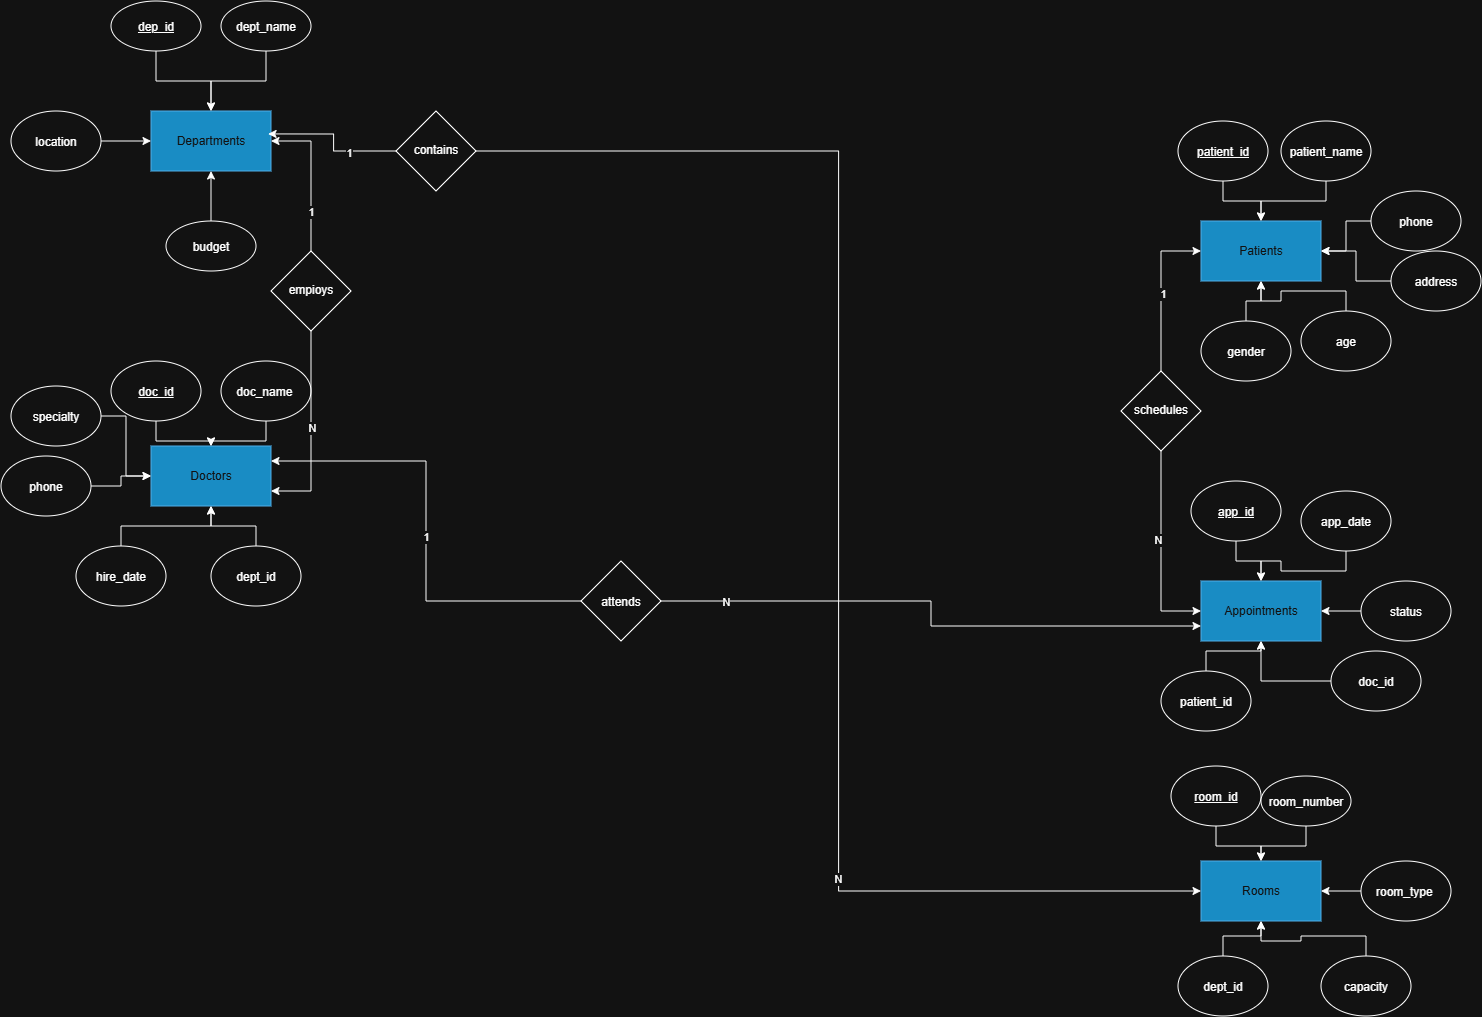

The diagram above was exported from draw.io. Its source (the exported page's mxGraphModel, read from the mxfile embedded in the PNG):
<mxGraphModel dx="2871" dy="2391" grid="1" gridSize="10" guides="1" tooltips="1" connect="1" arrows="1" fold="1" page="1" pageScale="1" pageWidth="827" pageHeight="1169" math="0" shadow="0">
  <root>
    <mxCell id="0" />
    <mxCell id="1" parent="0" />
    <mxCell id="wj7jbflYMInn5TKDB4nH-1" parent="1" style="rounded=0;whiteSpace=wrap;html=1;fillColor=#1ba1e2;fontColor=#ffffff;strokeColor=#006EAF;" value="Departments" vertex="1">
      <mxGeometry height="60" width="120" x="-560" y="-1000" as="geometry" />
    </mxCell>
    <mxCell id="wj7jbflYMInn5TKDB4nH-2" parent="1" style="rounded=0;whiteSpace=wrap;html=1;fillColor=#1ba1e2;fontColor=#ffffff;strokeColor=#006EAF;" value="Doctors" vertex="1">
      <mxGeometry height="60" width="120" x="-560" y="-665" as="geometry" />
    </mxCell>
    <mxCell id="wj7jbflYMInn5TKDB4nH-3" parent="1" style="rounded=0;whiteSpace=wrap;html=1;fillColor=#1ba1e2;fontColor=#ffffff;strokeColor=#006EAF;" value="Patients" vertex="1">
      <mxGeometry height="60" width="120" x="490" y="-890" as="geometry" />
    </mxCell>
    <mxCell id="wj7jbflYMInn5TKDB4nH-4" parent="1" style="rounded=0;whiteSpace=wrap;html=1;fillColor=#1ba1e2;fontColor=#ffffff;strokeColor=#006EAF;" value="Appointments" vertex="1">
      <mxGeometry height="60" width="120" x="490" y="-530" as="geometry" />
    </mxCell>
    <mxCell id="wj7jbflYMInn5TKDB4nH-5" parent="1" style="rounded=0;whiteSpace=wrap;html=1;fillColor=#1ba1e2;fontColor=#ffffff;strokeColor=#006EAF;" value="Rooms" vertex="1">
      <mxGeometry height="60" width="120" x="490" y="-250" as="geometry" />
    </mxCell>
    <mxCell id="wj7jbflYMInn5TKDB4nH-19" edge="1" parent="1" source="wj7jbflYMInn5TKDB4nH-6" style="edgeStyle=orthogonalEdgeStyle;rounded=0;orthogonalLoop=1;jettySize=auto;html=1;" target="wj7jbflYMInn5TKDB4nH-1" value="">
      <mxGeometry relative="1" as="geometry" />
    </mxCell>
    <mxCell id="wj7jbflYMInn5TKDB4nH-6" parent="1" style="ellipse;whiteSpace=wrap;html=1;shapeInside=1;" value="&lt;u&gt;dep_id&lt;/u&gt;" vertex="1">
      <mxGeometry height="50" width="90" x="-600" y="-1110" as="geometry" />
    </mxCell>
    <mxCell id="wj7jbflYMInn5TKDB4nH-11" edge="1" parent="1" source="wj7jbflYMInn5TKDB4nH-8" style="edgeStyle=orthogonalEdgeStyle;rounded=0;orthogonalLoop=1;jettySize=auto;html=1;" target="wj7jbflYMInn5TKDB4nH-1" value="">
      <mxGeometry relative="1" as="geometry" />
    </mxCell>
    <mxCell id="wj7jbflYMInn5TKDB4nH-8" parent="1" style="ellipse;whiteSpace=wrap;html=1;shapeInside=1;" value="budget" vertex="1">
      <mxGeometry height="50" width="90" x="-545" y="-890" as="geometry" />
    </mxCell>
    <mxCell id="wj7jbflYMInn5TKDB4nH-18" edge="1" parent="1" source="wj7jbflYMInn5TKDB4nH-12" style="edgeStyle=orthogonalEdgeStyle;rounded=0;orthogonalLoop=1;jettySize=auto;html=1;" target="wj7jbflYMInn5TKDB4nH-1" value="">
      <mxGeometry relative="1" as="geometry" />
    </mxCell>
    <mxCell id="wj7jbflYMInn5TKDB4nH-12" parent="1" style="ellipse;whiteSpace=wrap;html=1;shapeInside=1;" value="dept_name" vertex="1">
      <mxGeometry height="50" width="90" x="-490" y="-1110" as="geometry" />
    </mxCell>
    <mxCell id="wj7jbflYMInn5TKDB4nH-16" edge="1" parent="1" source="wj7jbflYMInn5TKDB4nH-15" style="edgeStyle=orthogonalEdgeStyle;rounded=0;orthogonalLoop=1;jettySize=auto;html=1;" target="wj7jbflYMInn5TKDB4nH-1" value="">
      <mxGeometry relative="1" as="geometry" />
    </mxCell>
    <mxCell id="wj7jbflYMInn5TKDB4nH-15" parent="1" style="ellipse;whiteSpace=wrap;html=1;shapeInside=1;" value="location" vertex="1">
      <mxGeometry height="60" width="90" x="-700" y="-1000" as="geometry" />
    </mxCell>
    <mxCell id="wj7jbflYMInn5TKDB4nH-21" edge="1" parent="1" source="wj7jbflYMInn5TKDB4nH-20" style="edgeStyle=orthogonalEdgeStyle;rounded=0;orthogonalLoop=1;jettySize=auto;html=1;" target="wj7jbflYMInn5TKDB4nH-2" value="">
      <mxGeometry relative="1" as="geometry" />
    </mxCell>
    <mxCell id="wj7jbflYMInn5TKDB4nH-20" parent="1" style="ellipse;whiteSpace=wrap;html=1;shapeInside=1;" value="&lt;u&gt;doc_id&lt;/u&gt;" vertex="1">
      <mxGeometry height="60" width="90" x="-600" y="-750" as="geometry" />
    </mxCell>
    <mxCell id="wj7jbflYMInn5TKDB4nH-23" edge="1" parent="1" source="wj7jbflYMInn5TKDB4nH-22" style="edgeStyle=orthogonalEdgeStyle;rounded=0;orthogonalLoop=1;jettySize=auto;html=1;" target="wj7jbflYMInn5TKDB4nH-2" value="">
      <mxGeometry relative="1" as="geometry" />
    </mxCell>
    <mxCell id="wj7jbflYMInn5TKDB4nH-22" parent="1" style="ellipse;whiteSpace=wrap;html=1;shapeInside=1;" value="doc_name&amp;nbsp;" vertex="1">
      <mxGeometry height="60" width="90" x="-490" y="-750" as="geometry" />
    </mxCell>
    <mxCell id="wj7jbflYMInn5TKDB4nH-26" edge="1" parent="1" source="wj7jbflYMInn5TKDB4nH-24" style="edgeStyle=orthogonalEdgeStyle;rounded=0;orthogonalLoop=1;jettySize=auto;html=1;" target="wj7jbflYMInn5TKDB4nH-2" value="">
      <mxGeometry relative="1" as="geometry" />
    </mxCell>
    <mxCell id="wj7jbflYMInn5TKDB4nH-24" parent="1" style="ellipse;whiteSpace=wrap;html=1;shapeInside=1;" value="specialty" vertex="1">
      <mxGeometry height="60" width="90" x="-700" y="-725" as="geometry" />
    </mxCell>
    <mxCell id="wj7jbflYMInn5TKDB4nH-28" edge="1" parent="1" source="wj7jbflYMInn5TKDB4nH-27" style="edgeStyle=orthogonalEdgeStyle;rounded=0;orthogonalLoop=1;jettySize=auto;html=1;" target="wj7jbflYMInn5TKDB4nH-2" value="">
      <mxGeometry relative="1" as="geometry" />
    </mxCell>
    <mxCell id="wj7jbflYMInn5TKDB4nH-27" parent="1" style="ellipse;whiteSpace=wrap;html=1;shapeInside=1;" value="phone" vertex="1">
      <mxGeometry height="60" width="90" x="-710" y="-655" as="geometry" />
    </mxCell>
    <mxCell id="wj7jbflYMInn5TKDB4nH-32" edge="1" parent="1" source="wj7jbflYMInn5TKDB4nH-29" style="edgeStyle=orthogonalEdgeStyle;rounded=0;orthogonalLoop=1;jettySize=auto;html=1;" target="wj7jbflYMInn5TKDB4nH-2" value="">
      <mxGeometry relative="1" as="geometry" />
    </mxCell>
    <mxCell id="wj7jbflYMInn5TKDB4nH-29" parent="1" style="ellipse;whiteSpace=wrap;html=1;shapeInside=1;" value="dept_id" vertex="1">
      <mxGeometry height="60" width="90" x="-500" y="-565" as="geometry" />
    </mxCell>
    <mxCell id="wj7jbflYMInn5TKDB4nH-34" edge="1" parent="1" source="wj7jbflYMInn5TKDB4nH-33" style="edgeStyle=orthogonalEdgeStyle;rounded=0;orthogonalLoop=1;jettySize=auto;html=1;" target="wj7jbflYMInn5TKDB4nH-2" value="">
      <mxGeometry relative="1" as="geometry" />
    </mxCell>
    <mxCell id="wj7jbflYMInn5TKDB4nH-33" parent="1" style="ellipse;whiteSpace=wrap;html=1;shapeInside=1;" value="hire_date" vertex="1">
      <mxGeometry height="60" width="90" x="-635" y="-565" as="geometry" />
    </mxCell>
    <mxCell id="wj7jbflYMInn5TKDB4nH-42" edge="1" parent="1" source="wj7jbflYMInn5TKDB4nH-35" style="edgeStyle=orthogonalEdgeStyle;rounded=0;orthogonalLoop=1;jettySize=auto;html=1;" target="wj7jbflYMInn5TKDB4nH-3" value="">
      <mxGeometry relative="1" as="geometry" />
    </mxCell>
    <mxCell id="wj7jbflYMInn5TKDB4nH-35" parent="1" style="ellipse;whiteSpace=wrap;html=1;shapeInside=1;" value="patient_name" vertex="1">
      <mxGeometry height="60" width="90" x="570" y="-990" as="geometry" />
    </mxCell>
    <mxCell id="wj7jbflYMInn5TKDB4nH-43" edge="1" parent="1" source="wj7jbflYMInn5TKDB4nH-36" style="edgeStyle=orthogonalEdgeStyle;rounded=0;orthogonalLoop=1;jettySize=auto;html=1;" target="wj7jbflYMInn5TKDB4nH-3" value="">
      <mxGeometry relative="1" as="geometry" />
    </mxCell>
    <mxCell id="wj7jbflYMInn5TKDB4nH-36" parent="1" style="ellipse;whiteSpace=wrap;html=1;shapeInside=1;" value="address" vertex="1">
      <mxGeometry height="60" width="90" x="680" y="-860" as="geometry" />
    </mxCell>
    <mxCell id="wj7jbflYMInn5TKDB4nH-44" edge="1" parent="1" source="wj7jbflYMInn5TKDB4nH-37" style="edgeStyle=orthogonalEdgeStyle;rounded=0;orthogonalLoop=1;jettySize=auto;html=1;" target="wj7jbflYMInn5TKDB4nH-3" value="">
      <mxGeometry relative="1" as="geometry" />
    </mxCell>
    <mxCell id="wj7jbflYMInn5TKDB4nH-37" parent="1" style="ellipse;whiteSpace=wrap;html=1;shapeInside=1;" value="&lt;u&gt;patient_id&lt;/u&gt;" vertex="1">
      <mxGeometry height="60" width="90" x="467" y="-990" as="geometry" />
    </mxCell>
    <mxCell id="wj7jbflYMInn5TKDB4nH-41" edge="1" parent="1" source="wj7jbflYMInn5TKDB4nH-38" style="edgeStyle=orthogonalEdgeStyle;rounded=0;orthogonalLoop=1;jettySize=auto;html=1;" target="wj7jbflYMInn5TKDB4nH-3" value="">
      <mxGeometry relative="1" as="geometry" />
    </mxCell>
    <mxCell id="wj7jbflYMInn5TKDB4nH-38" parent="1" style="ellipse;whiteSpace=wrap;html=1;shapeInside=1;" value="phone" vertex="1">
      <mxGeometry height="60" width="90" x="660" y="-920" as="geometry" />
    </mxCell>
    <mxCell id="wj7jbflYMInn5TKDB4nH-45" edge="1" parent="1" source="wj7jbflYMInn5TKDB4nH-39" style="edgeStyle=orthogonalEdgeStyle;rounded=0;orthogonalLoop=1;jettySize=auto;html=1;" target="wj7jbflYMInn5TKDB4nH-3" value="">
      <mxGeometry relative="1" as="geometry" />
    </mxCell>
    <mxCell id="wj7jbflYMInn5TKDB4nH-39" parent="1" style="ellipse;whiteSpace=wrap;html=1;shapeInside=1;" value="gender" vertex="1">
      <mxGeometry height="60" width="90" x="490" y="-790" as="geometry" />
    </mxCell>
    <mxCell id="wj7jbflYMInn5TKDB4nH-46" edge="1" parent="1" source="wj7jbflYMInn5TKDB4nH-40" style="edgeStyle=orthogonalEdgeStyle;rounded=0;orthogonalLoop=1;jettySize=auto;html=1;" target="wj7jbflYMInn5TKDB4nH-3" value="">
      <mxGeometry relative="1" as="geometry" />
    </mxCell>
    <mxCell id="wj7jbflYMInn5TKDB4nH-40" parent="1" style="ellipse;whiteSpace=wrap;html=1;shapeInside=1;" value="age" vertex="1">
      <mxGeometry height="60" width="90" x="590" y="-800" as="geometry" />
    </mxCell>
    <mxCell id="wj7jbflYMInn5TKDB4nH-54" edge="1" parent="1" source="wj7jbflYMInn5TKDB4nH-47" style="edgeStyle=orthogonalEdgeStyle;rounded=0;orthogonalLoop=1;jettySize=auto;html=1;" target="wj7jbflYMInn5TKDB4nH-4" value="">
      <mxGeometry relative="1" as="geometry" />
    </mxCell>
    <mxCell id="wj7jbflYMInn5TKDB4nH-47" parent="1" style="ellipse;whiteSpace=wrap;html=1;shapeInside=1;" value="app_date" vertex="1">
      <mxGeometry height="60" width="90" x="590" y="-620" as="geometry" />
    </mxCell>
    <mxCell id="wj7jbflYMInn5TKDB4nH-53" edge="1" parent="1" source="wj7jbflYMInn5TKDB4nH-48" style="edgeStyle=orthogonalEdgeStyle;rounded=0;orthogonalLoop=1;jettySize=auto;html=1;" target="wj7jbflYMInn5TKDB4nH-4" value="">
      <mxGeometry relative="1" as="geometry" />
    </mxCell>
    <mxCell id="wj7jbflYMInn5TKDB4nH-48" parent="1" style="ellipse;whiteSpace=wrap;html=1;shapeInside=1;" value="doc_id" vertex="1">
      <mxGeometry height="60" width="90" x="620" y="-460" as="geometry" />
    </mxCell>
    <mxCell id="wj7jbflYMInn5TKDB4nH-55" edge="1" parent="1" source="wj7jbflYMInn5TKDB4nH-49" style="edgeStyle=orthogonalEdgeStyle;rounded=0;orthogonalLoop=1;jettySize=auto;html=1;" target="wj7jbflYMInn5TKDB4nH-4" value="">
      <mxGeometry relative="1" as="geometry" />
    </mxCell>
    <mxCell id="wj7jbflYMInn5TKDB4nH-49" parent="1" style="ellipse;whiteSpace=wrap;html=1;shapeInside=1;" value="&lt;u&gt;app_id&lt;/u&gt;" vertex="1">
      <mxGeometry height="60" width="90" x="480" y="-630" as="geometry" />
    </mxCell>
    <mxCell id="wj7jbflYMInn5TKDB4nH-57" edge="1" parent="1" source="wj7jbflYMInn5TKDB4nH-50" style="edgeStyle=orthogonalEdgeStyle;rounded=0;orthogonalLoop=1;jettySize=auto;html=1;" target="wj7jbflYMInn5TKDB4nH-4" value="">
      <mxGeometry relative="1" as="geometry" />
    </mxCell>
    <mxCell id="wj7jbflYMInn5TKDB4nH-50" parent="1" style="ellipse;whiteSpace=wrap;html=1;shapeInside=1;" value="patient_id" vertex="1">
      <mxGeometry height="60" width="90" x="450" y="-440" as="geometry" />
    </mxCell>
    <mxCell id="wj7jbflYMInn5TKDB4nH-52" edge="1" parent="1" source="wj7jbflYMInn5TKDB4nH-51" style="edgeStyle=orthogonalEdgeStyle;rounded=0;orthogonalLoop=1;jettySize=auto;html=1;" target="wj7jbflYMInn5TKDB4nH-4" value="">
      <mxGeometry relative="1" as="geometry" />
    </mxCell>
    <mxCell id="wj7jbflYMInn5TKDB4nH-51" parent="1" style="ellipse;whiteSpace=wrap;html=1;shapeInside=1;" value="status" vertex="1">
      <mxGeometry height="60" width="90" x="650" y="-530" as="geometry" />
    </mxCell>
    <mxCell id="wj7jbflYMInn5TKDB4nH-67" edge="1" parent="1" source="wj7jbflYMInn5TKDB4nH-58" style="edgeStyle=orthogonalEdgeStyle;rounded=0;orthogonalLoop=1;jettySize=auto;html=1;" target="wj7jbflYMInn5TKDB4nH-5" value="">
      <mxGeometry relative="1" as="geometry" />
    </mxCell>
    <mxCell id="wj7jbflYMInn5TKDB4nH-58" parent="1" style="ellipse;whiteSpace=wrap;html=1;shapeInside=1;" value="dept_id" vertex="1">
      <mxGeometry height="60" width="90" x="467" y="-155" as="geometry" />
    </mxCell>
    <mxCell id="wj7jbflYMInn5TKDB4nH-66" edge="1" parent="1" source="wj7jbflYMInn5TKDB4nH-59" style="edgeStyle=orthogonalEdgeStyle;rounded=0;orthogonalLoop=1;jettySize=auto;html=1;" target="wj7jbflYMInn5TKDB4nH-5" value="">
      <mxGeometry relative="1" as="geometry" />
    </mxCell>
    <mxCell id="wj7jbflYMInn5TKDB4nH-59" parent="1" style="ellipse;whiteSpace=wrap;html=1;shapeInside=1;" value="capacity" vertex="1">
      <mxGeometry height="60" width="90" x="610" y="-155" as="geometry" />
    </mxCell>
    <mxCell id="wj7jbflYMInn5TKDB4nH-65" edge="1" parent="1" source="wj7jbflYMInn5TKDB4nH-60" style="edgeStyle=orthogonalEdgeStyle;rounded=0;orthogonalLoop=1;jettySize=auto;html=1;" target="wj7jbflYMInn5TKDB4nH-5" value="">
      <mxGeometry relative="1" as="geometry" />
    </mxCell>
    <mxCell id="wj7jbflYMInn5TKDB4nH-60" parent="1" style="ellipse;whiteSpace=wrap;html=1;shapeInside=1;" value="&lt;u&gt;room_id&lt;/u&gt;" vertex="1">
      <mxGeometry height="60" width="90" x="460" y="-345" as="geometry" />
    </mxCell>
    <mxCell id="wj7jbflYMInn5TKDB4nH-64" edge="1" parent="1" source="wj7jbflYMInn5TKDB4nH-61" style="edgeStyle=orthogonalEdgeStyle;rounded=0;orthogonalLoop=1;jettySize=auto;html=1;" target="wj7jbflYMInn5TKDB4nH-5" value="">
      <mxGeometry relative="1" as="geometry" />
    </mxCell>
    <mxCell id="wj7jbflYMInn5TKDB4nH-61" parent="1" style="ellipse;whiteSpace=wrap;html=1;shapeInside=1;" value="room_number" vertex="1">
      <mxGeometry height="50" width="90" x="550" y="-335" as="geometry" />
    </mxCell>
    <mxCell id="wj7jbflYMInn5TKDB4nH-63" edge="1" parent="1" source="wj7jbflYMInn5TKDB4nH-62" style="edgeStyle=orthogonalEdgeStyle;rounded=0;orthogonalLoop=1;jettySize=auto;html=1;" target="wj7jbflYMInn5TKDB4nH-5" value="">
      <mxGeometry relative="1" as="geometry" />
    </mxCell>
    <mxCell id="wj7jbflYMInn5TKDB4nH-62" parent="1" style="ellipse;whiteSpace=wrap;html=1;shapeInside=1;" value="room_type&amp;nbsp;" vertex="1">
      <mxGeometry height="60" width="90" x="650" y="-250" as="geometry" />
    </mxCell>
    <mxCell id="wj7jbflYMInn5TKDB4nH-69" edge="1" parent="1" source="wj7jbflYMInn5TKDB4nH-68" style="edgeStyle=orthogonalEdgeStyle;rounded=0;orthogonalLoop=1;jettySize=auto;html=1;entryX=1;entryY=0.5;entryDx=0;entryDy=0;" target="wj7jbflYMInn5TKDB4nH-1">
      <mxGeometry relative="1" as="geometry" />
    </mxCell>
    <mxCell id="wj7jbflYMInn5TKDB4nH-71" connectable="0" parent="wj7jbflYMInn5TKDB4nH-69" style="edgeLabel;html=1;align=center;verticalAlign=middle;resizable=0;points=[];" value="1" vertex="1">
      <mxGeometry relative="1" x="-0.4639" y="1" as="geometry">
        <mxPoint as="offset" />
      </mxGeometry>
    </mxCell>
    <mxCell id="wj7jbflYMInn5TKDB4nH-70" edge="1" parent="1" source="wj7jbflYMInn5TKDB4nH-68" style="edgeStyle=orthogonalEdgeStyle;rounded=0;orthogonalLoop=1;jettySize=auto;html=1;entryX=1;entryY=0.75;entryDx=0;entryDy=0;" target="wj7jbflYMInn5TKDB4nH-2">
      <mxGeometry relative="1" as="geometry" />
    </mxCell>
    <mxCell id="wj7jbflYMInn5TKDB4nH-72" connectable="0" parent="wj7jbflYMInn5TKDB4nH-70" style="edgeLabel;html=1;align=center;verticalAlign=middle;resizable=0;points=[];" value="N" vertex="1">
      <mxGeometry relative="1" x="-0.0442" as="geometry">
        <mxPoint as="offset" />
      </mxGeometry>
    </mxCell>
    <mxCell id="wj7jbflYMInn5TKDB4nH-68" parent="1" style="rhombus;whiteSpace=wrap;html=1;shapeInside=1;" value="empioys" vertex="1">
      <mxGeometry height="80" width="80" x="-440" y="-860" as="geometry" />
    </mxCell>
    <mxCell id="wj7jbflYMInn5TKDB4nH-76" edge="1" parent="1" source="wj7jbflYMInn5TKDB4nH-73" style="edgeStyle=orthogonalEdgeStyle;rounded=0;orthogonalLoop=1;jettySize=auto;html=1;entryX=0;entryY=0.5;entryDx=0;entryDy=0;" target="wj7jbflYMInn5TKDB4nH-5">
      <mxGeometry relative="1" as="geometry" />
    </mxCell>
    <mxCell id="wj7jbflYMInn5TKDB4nH-80" connectable="0" parent="wj7jbflYMInn5TKDB4nH-76" style="edgeLabel;html=1;align=center;verticalAlign=middle;resizable=0;points=[];" value="N" vertex="1">
      <mxGeometry relative="1" x="0.4867" y="-1" as="geometry">
        <mxPoint as="offset" />
      </mxGeometry>
    </mxCell>
    <mxCell id="wj7jbflYMInn5TKDB4nH-73" parent="1" style="rhombus;whiteSpace=wrap;html=1;shapeInside=1;" value="contains&lt;div&gt;&lt;br/&gt;&lt;/div&gt;" vertex="1">
      <mxGeometry height="80" width="80" x="-315" y="-1000" as="geometry" />
    </mxCell>
    <mxCell id="wj7jbflYMInn5TKDB4nH-74" edge="1" parent="1" source="wj7jbflYMInn5TKDB4nH-73" style="edgeStyle=orthogonalEdgeStyle;rounded=0;orthogonalLoop=1;jettySize=auto;html=1;entryX=0.976;entryY=0.382;entryDx=0;entryDy=0;entryPerimeter=0;" target="wj7jbflYMInn5TKDB4nH-1">
      <mxGeometry relative="1" as="geometry" />
    </mxCell>
    <mxCell id="wj7jbflYMInn5TKDB4nH-77" connectable="0" parent="wj7jbflYMInn5TKDB4nH-74" style="edgeLabel;html=1;align=center;verticalAlign=middle;resizable=0;points=[];" value="1" vertex="1">
      <mxGeometry relative="1" x="-0.3253" y="1" as="geometry">
        <mxPoint as="offset" />
      </mxGeometry>
    </mxCell>
    <mxCell id="wj7jbflYMInn5TKDB4nH-82" edge="1" parent="1" source="wj7jbflYMInn5TKDB4nH-81" style="edgeStyle=orthogonalEdgeStyle;rounded=0;orthogonalLoop=1;jettySize=auto;html=1;entryX=0;entryY=0.5;entryDx=0;entryDy=0;" target="wj7jbflYMInn5TKDB4nH-3">
      <mxGeometry relative="1" as="geometry" />
    </mxCell>
    <mxCell id="wj7jbflYMInn5TKDB4nH-84" connectable="0" parent="wj7jbflYMInn5TKDB4nH-82" style="edgeLabel;html=1;align=center;verticalAlign=middle;resizable=0;points=[];" value="1" vertex="1">
      <mxGeometry relative="1" x="-0.0317" y="-1" as="geometry">
        <mxPoint as="offset" />
      </mxGeometry>
    </mxCell>
    <mxCell id="wj7jbflYMInn5TKDB4nH-83" edge="1" parent="1" source="wj7jbflYMInn5TKDB4nH-81" style="edgeStyle=orthogonalEdgeStyle;rounded=0;orthogonalLoop=1;jettySize=auto;html=1;entryX=0;entryY=0.5;entryDx=0;entryDy=0;" target="wj7jbflYMInn5TKDB4nH-4">
      <mxGeometry relative="1" as="geometry" />
    </mxCell>
    <mxCell id="wj7jbflYMInn5TKDB4nH-85" connectable="0" parent="wj7jbflYMInn5TKDB4nH-83" style="edgeLabel;html=1;align=center;verticalAlign=middle;resizable=0;points=[];" value="N" vertex="1">
      <mxGeometry relative="1" x="-0.1213" y="-4" as="geometry">
        <mxPoint as="offset" />
      </mxGeometry>
    </mxCell>
    <mxCell id="wj7jbflYMInn5TKDB4nH-81" parent="1" style="rhombus;whiteSpace=wrap;html=1;shapeInside=1;" value="schedules" vertex="1">
      <mxGeometry height="80" width="80" x="410" y="-740" as="geometry" />
    </mxCell>
    <mxCell id="wj7jbflYMInn5TKDB4nH-87" edge="1" parent="1" source="wj7jbflYMInn5TKDB4nH-86" style="edgeStyle=orthogonalEdgeStyle;rounded=0;orthogonalLoop=1;jettySize=auto;html=1;entryX=1;entryY=0.25;entryDx=0;entryDy=0;" target="wj7jbflYMInn5TKDB4nH-2">
      <mxGeometry relative="1" as="geometry" />
    </mxCell>
    <mxCell id="wj7jbflYMInn5TKDB4nH-92" connectable="0" parent="wj7jbflYMInn5TKDB4nH-87" style="edgeLabel;html=1;align=center;verticalAlign=middle;resizable=0;points=[];" value="1" vertex="1">
      <mxGeometry relative="1" x="-0.02" y="1" as="geometry">
        <mxPoint as="offset" />
      </mxGeometry>
    </mxCell>
    <mxCell id="wj7jbflYMInn5TKDB4nH-88" edge="1" parent="1" source="wj7jbflYMInn5TKDB4nH-86" style="edgeStyle=orthogonalEdgeStyle;rounded=0;orthogonalLoop=1;jettySize=auto;html=1;entryX=0;entryY=0.75;entryDx=0;entryDy=0;" target="wj7jbflYMInn5TKDB4nH-4">
      <mxGeometry relative="1" as="geometry" />
    </mxCell>
    <mxCell id="wj7jbflYMInn5TKDB4nH-93" connectable="0" parent="wj7jbflYMInn5TKDB4nH-88" style="edgeLabel;html=1;align=center;verticalAlign=middle;resizable=0;points=[];" value="N" vertex="1">
      <mxGeometry relative="1" x="-0.7726" as="geometry">
        <mxPoint as="offset" />
      </mxGeometry>
    </mxCell>
    <mxCell id="wj7jbflYMInn5TKDB4nH-86" parent="1" style="rhombus;whiteSpace=wrap;html=1;shapeInside=1;" value="attends" vertex="1">
      <mxGeometry height="80" width="80" x="-130" y="-550" as="geometry" />
    </mxCell>
  </root>
</mxGraphModel>